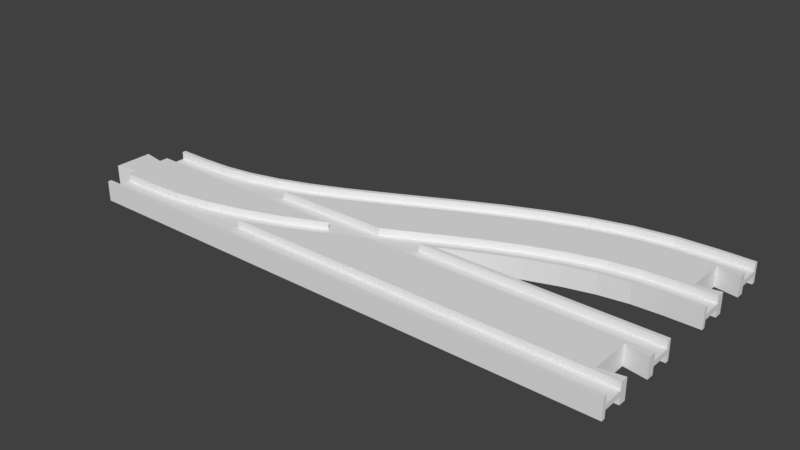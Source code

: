 # Source: single_double_R.blend  (saved by Blender 2.78.0; exported with 4.5.12 LTS)
import bpy
from mathutils import Matrix  # noqa: F401  (used for matrix-valued properties, if any)

bpy.ops.wm.read_factory_settings(use_empty=True)
scene = bpy.context.scene
scene.name = 'Untitled'

# ---- collections
col_collection_1 = bpy.data.collections.new('Collection 1'); scene.collection.children.link(col_collection_1)

# ---- world
world_world = bpy.data.worlds.new('World'); scene.world = world_world
world_world.color = (0.05088, 0.05088, 0.05088)
world_world.use_sun_shadow = False
world_world.sun_shadow_jitter_overblur = 0.0
world_world.cycles.sampling_method = 'MANUAL'

# ---- meshes
me_cube_mesh_dat_003 = bpy.data.meshes.new('cube_mesh_dat.003')
me_cube_mesh_dat_003.from_pydata([(13.5, 19.0, 4.0), (0.25, 19.0, 4.0), (0.25, 19.0, 4.0), (25.07, 19.52, 4.0), (13.5, 19.0, -4.0), (0.25, 19.0, -4.0), (0.25, 19.0, -4.0), (31.42, 19.0, 4.0), (36.88, 19.86, 4.0), (36.57, 21.33, 4.0), (25.07, 19.52, -4.0), (31.42, 19.0, 1.0), (36.88, 19.86, 1.0), (48.82, 22.99, 4.0), (48.37, 24.42, 4.0), (36.57, 21.33, -4.0), (48.82, 22.99, 1.0), (61.1, 27.33, 4.0), (60.55, 28.73, 4.0), (48.37, 24.42, -4.0), (36.88, 19.86, -4.0), (31.42, 19.0, -4.0), (61.1, 27.33, 1.0), (73.75, 32.72, 4.0), (73.13, 34.08, 4.0), (60.55, 28.73, -4.0), (48.82, 22.99, -4.0), (36.88, 19.86, -1.0), (31.42, 19.0, -1.0), (61.52, 19.0, 1.0), (64.03, 19.88, 1.0), (73.75, 32.72, 1.0), (86.75, 38.91, 4.0), (86.09, 40.26, 4.0), (73.13, 34.08, -4.0), (61.1, 27.33, -4.0), (48.82, 22.99, -1.0), (61.52, 19.0, 4.0), (64.03, 19.88, 4.0), (77.07, 25.44, 1.0), (86.75, 38.91, 1.0), (86.09, 40.26, -4.0), (73.75, 32.72, -4.0), (61.1, 27.33, -1.0), (77.07, 25.44, 4.0), (90.3, 31.74, 1.0), (113.8, 52.47, 4.0), (113.1, 53.82, 4.0), (86.75, 38.91, -4.0), (73.75, 32.72, -1.0), (64.03, 19.88, -1.0), (61.52, 19.0, -1.0), (90.3, 31.74, 4.0), (113.8, 52.47, 1.0), (127.8, 59.14, 4.0), (127.1, 60.51, 4.0), (113.1, 53.82, -4.0), (86.75, 38.91, -1.0), (77.07, 25.44, -1.0), (64.03, 19.88, -4.0), (61.52, 19.0, -4.0), (117.3, 45.3, 1.0), (127.8, 59.14, 1.0), (142.1, 65.25, 4.0), (141.6, 66.64, 4.0), (127.1, 60.51, -4.0), (113.8, 52.47, -4.0), (90.3, 31.74, -1.0), (77.07, 25.44, -4.0), (107.3, 19.0, 4.0), (117.3, 45.3, 4.0), (131.1, 51.86, 1.0), (142.1, 65.25, 1.0), (156.8, 70.44, 4.0), (156.4, 71.87, 4.0), (141.6, 66.64, -4.0), (127.8, 59.14, -4.0), (113.8, 52.47, -1.0), (90.3, 31.74, -4.0), (107.3, 19.0, 1.0), (125.7, 28.26, 4.0), (131.1, 51.86, 4.0), (145.0, 57.8, 1.0), (156.8, 70.44, 1.0), (171.9, 74.38, 4.0), (171.6, 75.85, 4.0), (156.4, 71.87, -4.0), (142.1, 65.25, -4.0), (127.8, 59.14, -1.0), (117.3, 45.3, -1.0), (125.7, 28.26, 1.0), (138.9, 34.56, 4.0), (145.0, 57.8, 4.0), (159.2, 62.8, 1.0), (171.9, 74.38, 1.0), (187.2, 76.8, 4.0), (187.1, 78.29, 4.0), (171.6, 75.85, -4.0), (156.8, 70.44, -4.0), (142.1, 65.25, -1.0), (131.1, 51.86, -1.0), (117.3, 45.3, -4.0), (107.3, 19.0, -4.0), (125.1, 19.0, 1.0), (129.2, 21.09, 1.0), (138.9, 34.56, 1.0), (152.0, 40.12, 4.0), (159.2, 62.8, 4.0), (173.5, 66.55, 1.0), (187.2, 76.8, 1.0), (202.5, 77.5, 4.0), (202.5, 79.0, 4.0), (187.1, 78.29, -4.0), (171.9, 74.38, -4.0), (156.8, 70.44, -1.0), (145.0, 57.8, -1.0), (131.1, 51.86, -4.0), (125.7, 28.26, -4.0), (107.3, 19.0, -1.0), (125.1, 19.0, 4.0), (129.2, 21.09, 4.0), (142.2, 27.28, 1.0), (152.0, 40.12, 1.0), (164.8, 44.65, 4.0), (173.5, 66.55, 4.0), (188.0, 68.84, 1.0), (202.5, 77.5, 1.0), (215.8, 77.5, 4.0), (215.8, 79.0, 4.0), (202.5, 79.0, -4.0), (187.2, 76.8, -4.0), (171.9, 74.38, -1.0), (159.2, 62.8, -1.0), (145.0, 57.8, -4.0), (138.9, 34.56, -4.0), (125.7, 28.26, -1.0), (128.4, 19.0, 4.0), (129.9, 19.74, 4.0), (142.2, 27.28, 4.0), (154.9, 32.67, 1.0), (164.8, 44.65, 1.0), (177.5, 47.97, 4.0), (188.0, 68.84, 4.0), (202.5, 69.5, 1.0), (215.8, 77.5, 1.0), (215.8, 42.5, 1.0), (215.8, 42.5, 4.0), (215.8, 41.0, 4.0), (215.8, 41.0, -4.0), (215.8, 42.5, -4.0), (215.8, 42.5, -1.0), (215.8, 50.5, -1.0), (215.8, 50.5, -4.0), (215.8, 69.5, -4.0), (215.8, 69.5, -1.0), (215.8, 77.5, -1.0), (215.8, 77.5, -4.0), (215.8, 79.0, -4.0), (215.8, 69.5, 1.0), (215.8, 69.5, 4.0), (215.8, 50.5, 4.0), (215.8, 50.5, 1.0), (202.5, 77.5, -4.0), (187.2, 76.8, -1.0), (173.5, 66.55, -1.0), (159.2, 62.8, -4.0), (152.0, 40.12, -4.0), (138.9, 34.56, -1.0), (129.2, 21.09, -1.0), (125.1, 19.0, -1.0), (128.4, 19.0, -4.0), (129.9, 19.74, -4.0), (142.9, 25.92, 4.0), (154.9, 32.67, 4.0), (167.2, 37.01, 1.0), (177.5, 47.97, 1.0), (190.0, 49.93, 4.0), (202.5, 69.5, 4.0), (202.5, 42.5, 1.0), (202.5, 50.5, 1.0), (202.5, 42.5, 4.0), (202.5, 41.0, 4.0), (202.5, 41.0, -4.0), (202.5, 42.5, -4.0), (202.5, 42.5, -1.0), (202.5, 50.5, -1.0), (202.5, 50.5, -4.0), (202.5, 69.5, -4.0), (202.5, 69.5, -1.0), (202.5, 77.5, -1.0), (202.5, 50.5, 4.0), (188.0, 68.84, -1.0), (173.5, 66.55, -4.0), (164.8, 44.65, -4.0), (152.0, 40.12, -1.0), (142.2, 27.28, -1.0), (129.2, 21.09, -4.0), (125.1, 19.0, -4.0), (142.9, 25.92, -4.0), (155.4, 31.27, 4.0), (167.2, 37.01, 4.0), (179.1, 40.14, 1.0), (190.0, 49.93, 1.0), (190.8, 41.98, 1.0), (190.8, 41.98, 4.0), (190.9, 40.48, 4.0), (190.9, 40.48, -4.0), (190.8, 41.98, -4.0), (190.8, 41.98, -1.0), (190.0, 49.93, -1.0), (190.0, 49.93, -4.0), (188.0, 68.84, -4.0), (177.5, 47.97, -4.0), (164.8, 44.65, -1.0), (154.9, 32.67, -1.0), (142.2, 27.28, -4.0), (155.4, 31.27, -4.0), (167.6, 35.58, 4.0), (179.1, 40.14, 4.0), (179.4, 38.67, 4.0), (179.4, 38.67, -4.0), (179.1, 40.14, -4.0), (179.1, 40.14, -1.0), (177.5, 47.97, -1.0), (167.2, 37.01, -1.0), (154.9, 32.67, -4.0), (167.6, 35.58, -4.0), (167.2, 37.01, -4.0), (215.8, 53.5, -4.0), (215.8, 53.5, 4.0), (215.8, 66.5, -4.0), (215.8, 66.5, 4.0), (206.8, 68.0, 4.0), (206.8, 52.0, 4.0), (206.8, 52.0, -4.0), (206.8, 68.0, -4.0)], [], [(1, 0, 4, 5), (2, 1, 5, 6), (0, 3, 10, 4), (11, 12, 8, 7), (3, 9, 15, 10), (12, 16, 13, 8), (9, 14, 19, 15), (125, 143, 158, 144, 126, 109, 94, 83, 72, 62, 53, 40, 31, 22, 16, 12, 11, 29, 30, 39, 45, 61, 71, 82, 93, 108), (16, 22, 17, 13), (40, 53, 46, 32), (14, 18, 25, 19), (21, 20, 27, 28), (22, 31, 23, 17), (18, 24, 34, 25), (20, 26, 36, 27), (57, 77, 88, 99, 114, 131, 163, 189, 155, 154, 188, 191, 164, 132, 115, 100, 89, 67, 58, 50, 51, 28, 27, 36, 43, 49), (37, 38, 30, 29), (31, 40, 32, 23), (24, 33, 41, 34), (26, 35, 43, 36), (91, 106, 123, 141, 176, 190, 160, 229, 233, 232, 231, 159, 177, 142, 124, 107, 92, 81, 70, 52, 44, 38, 37, 69, 80), (38, 44, 39, 30), (35, 42, 49, 43), (44, 52, 45, 39), (42, 48, 57, 49), (51, 50, 59, 60), (48, 66, 77, 57), (53, 62, 54, 46), (47, 55, 65, 56), (50, 58, 68, 59), (62, 72, 63, 54), (55, 64, 75, 65), (58, 67, 78, 68), (70, 81, 71, 61), (72, 83, 73, 63), (64, 74, 86, 75), (66, 76, 88, 77), (81, 92, 82, 71), (83, 94, 84, 73), (74, 85, 97, 86), (76, 87, 99, 88), (90, 105, 91, 80), (92, 107, 93, 82), (94, 109, 95, 84), (85, 96, 112, 97), (87, 98, 114, 99), (89, 100, 116, 101), (79, 90, 80, 69), (119, 120, 104, 103), (105, 122, 106, 91), (107, 124, 108, 93), (109, 126, 110, 95), (96, 111, 129, 112), (52, 70, 61, 45), (98, 113, 131, 114), (100, 115, 133, 116), (110, 127, 128, 111, 96, 85, 74, 64, 55, 47, 33, 24, 18, 14, 9, 3, 0, 1, 2, 7, 8, 13, 17, 23, 32, 46, 54, 63, 73, 84, 95), (120, 138, 121, 104), (122, 140, 123, 106), (124, 142, 125, 108), (126, 144, 127, 110), (145, 146, 147, 148, 149, 150, 151, 152, 228, 229, 160, 161), (111, 128, 157, 129), (4, 10, 15, 19, 25, 34, 41, 56, 65, 75, 86, 97, 112, 129, 157, 156, 162, 130, 113, 98, 87, 76, 66, 48, 42, 35, 26, 20, 21, 6, 5), (113, 130, 163, 131), (115, 132, 165, 133), (117, 134, 167, 135), (194, 213, 223, 209, 185, 151, 150, 184, 208, 222, 224, 214, 195, 168, 169, 118, 135, 167), (170, 171, 137, 136), (219, 205, 181, 147, 146, 180, 204, 218, 200, 173, 138, 120, 119, 136, 137, 172, 199, 217), (138, 173, 139, 121), (140, 175, 141, 123), (211, 187, 153, 230, 235, 234, 228, 152, 186, 210, 212, 193, 166, 134, 117, 102, 60, 59, 68, 78, 101, 116, 133, 165, 192), (142, 177, 143, 125), (102, 117, 135, 118), (180, 146, 145, 178), (182, 148, 147, 181), (184, 150, 149, 183), (186, 152, 151, 185), (188, 154, 153, 187), (162, 156, 155, 189), (177, 159, 158, 143), (179, 161, 160, 190), (130, 162, 189, 163), (132, 164, 192, 165), (134, 166, 194, 167), (169, 168, 196, 197), (171, 198, 172, 137), (173, 200, 174, 139), (175, 202, 176, 141), (204, 180, 178, 203), (206, 182, 181, 205), (33, 47, 56, 41), (208, 184, 183, 207), (210, 186, 185, 209), (191, 188, 187, 211), (202, 179, 190, 176), (164, 191, 211, 192), (166, 193, 213, 194), (168, 195, 215, 196), (225, 227, 221, 207, 183, 149, 148, 182, 206, 220, 226, 216, 198, 171, 170, 197, 196, 215), (198, 216, 199, 172), (200, 218, 201, 174), (174, 201, 203, 178, 145, 161, 179, 202, 175, 140, 122, 105, 90, 79, 103, 104, 121, 139), (218, 204, 203, 201), (220, 206, 205, 219), (222, 208, 207, 221), (212, 210, 209, 223), (193, 212, 223, 213), (195, 214, 225, 215), (216, 226, 217, 199), (226, 220, 219, 217), (224, 222, 221, 227), (214, 224, 227, 225), (67, 89, 101, 78), (230, 231, 232, 235), (231, 230, 153, 154, 155, 156, 157, 128, 127, 144, 158, 159), (233, 234, 235, 232), (229, 228, 234, 233), (136, 119, 103, 79, 69, 37, 29, 11, 7, 2, 6, 21, 28, 51, 60, 102, 118, 169, 197, 170)])
me_cube_mesh_dat_003.use_remesh_preserve_volume = False
me_cube_mesh_dat_003.use_remesh_preserve_attributes = False
me_cube_mesh_dat_003.use_mirror_vertex_groups = False
me_cube_mesh_dat_003.update()
me_cube_001 = bpy.data.meshes.new('Cube.001')
me_cube_001.from_pydata([(2.007, -0.9211, -0.25), (0.3157, -0.9211, -0.25), (0.4133, -0.8341, -0.25), (0.5547, -0.6248, -0.25), (0.6172, -0.5, -0.25), (2.007, -0.5, -0.25), (2.007, -1.0, 1.0), (2.007, -1.0, -1.0), (2.007, -0.9211, -1.0), (2.007, -0.5, -1.0), (2.007, -0.3421, -1.0), (2.007, -0.3421, 1.0), (2.007, -0.5, 1.0), (2.007, -0.5, 0.25), (2.007, -0.9211, 0.25), (2.007, -0.9211, 1.0), (0.3157, -0.9211, -1.0), (0.6172, -0.5, -1.0), (0.3157, -0.9211, 1.0), (0.2691, -0.9625, 1.0), (0.1256, -1.0, 1.0), (0.1256, -1.0, -1.0), (0.2691, -0.9625, -1.0), (1.019, 0.5, -1.0), (2.007, 0.5, -1.0), (2.007, 0.3421, -1.0), (1.923, 0.4211, -1.0), (1.923, -0.4211, -1.0), (0.6925, -0.3497, -1.0), (0.8267, -0.02665, -1.0), (0.9573, 0.3253, -1.0), (1.923, -0.4211, 1.0), (1.923, 0.4211, 1.0), (2.007, 0.3421, 1.0), (2.007, 0.5, 1.0), (1.019, 0.5, 1.0), (0.9573, 0.3253, 1.0), (0.8267, -0.02665, 1.0), (0.6925, -0.3497, 1.0), (0.6172, -0.5, 1.0), (0.6172, -0.5, 0.25), (0.5547, -0.6248, 0.25), (0.4133, -0.8341, 0.25), (0.3157, -0.9211, 0.25), (1.019, 0.5, -0.25), (2.007, 0.5, -0.25), (2.007, 1.0, 1.0), (2.007, 0.9211, 1.0), (2.007, 0.9211, 0.25), (2.007, 0.5, 0.25), (2.007, 0.9211, -0.25), (2.007, 0.9211, -1.0), (2.007, 1.0, -1.0), (1.019, 0.5, 0.25), (1.167, 0.9211, -0.25), (1.195, 1.0, 1.0), (1.195, 1.0, -1.0), (1.167, 0.9211, 1.0), (1.167, 0.9211, 0.25), (1.167, 0.9211, -1.0)], [], [(0, 1, 2, 3, 4, 5), (6, 7, 8, 0, 5, 9, 10, 11, 12, 13, 14, 15), (1, 0, 8, 16), (17, 9, 5, 4), (6, 15, 18, 19, 20), (21, 7, 6, 20), (7, 21, 22, 16, 8), (23, 24, 25, 26, 27, 10, 9, 17, 28, 29, 30), (27, 31, 11, 10), (31, 32, 33, 34, 35, 36, 37, 38, 39, 12, 11), (40, 13, 12, 39), (14, 13, 40, 41, 42, 43), (18, 15, 14, 43), (44, 45, 24, 23), (46, 47, 48, 49, 34, 33, 25, 24, 45, 50, 51, 52), (25, 33, 32, 26), (27, 26, 32, 31), (35, 34, 49, 53), (50, 45, 44, 54), (55, 46, 52, 56), (57, 47, 46, 55), (58, 48, 47, 57), (48, 58, 53, 49), (59, 51, 50, 54), (56, 52, 51, 59), (22, 21, 20, 19), (2, 1, 16, 22, 19, 18, 43, 42), (3, 2, 42, 41), (28, 17, 4, 3, 41, 40, 39, 38), (29, 28, 38, 37), (30, 29, 37, 36), (58, 57, 55, 56, 59, 54, 44, 23, 30, 36, 35, 53)])
me_cube_001.use_remesh_preserve_volume = False
me_cube_001.use_remesh_preserve_attributes = False
me_cube_001.use_mirror_vertex_groups = False
me_cube_001.update()
me_cube_mesh_dat_001 = bpy.data.meshes.new('cube_mesh_dat.001')
me_cube_mesh_dat_001.from_pydata([(13.5, 17.5, 1.0), (0.25, 17.5, 1.0), (0.25, 17.5, 1.0), (25.22, 18.02, 1.0), (13.5, 17.5, 4.0), (0.25, 17.5, 4.0), (31.42, 19.0, 1.0), (25.22, 18.02, 4.0), (31.42, 19.0, 4.0), (57.27, 17.5, 1.0), (61.52, 19.0, 1.0), (57.27, 17.5, 4.0), (61.52, 19.0, 4.0), (0.25, 9.5, 1.0), (0.25, 19.0, 4.0), (13.5, 17.5, -4.0), (0.25, 17.5, -4.0), (0.25, 19.0, -4.0), (25.22, 18.02, -4.0), (31.42, 19.0, -4.0), (13.5, 17.5, -1.0), (0.25, 17.5, -1.0), (25.22, 18.02, -1.0), (0.25, 17.5, -1.0), (31.42, 19.0, -1.0), (61.52, 19.0, -1.0), (57.27, 17.5, -1.0), (61.52, 19.0, -4.0), (57.27, 17.5, -4.0), (0.25, 9.5, -1.0), (0.25, -9.5, -4.0), (0.25, -6.0, -4.0), (-8.75, -7.5, -4.0), (-8.75, 7.5, -4.0), (0.25, 6.0, -4.0), (0.25, 9.5, -4.0), (27.96, -8.837, -4.0), (13.5, -9.5, -4.0), (42.47, -6.554, -4.0), (56.81, -2.797, -4.0), (70.97, 2.199, -4.0), (84.93, 8.141, -4.0), (87.79, 9.5, -4.0), (13.5, -17.5, -1.0), (0.25, -17.5, -1.0), (0.25, -17.5, -1.0), (13.5, -17.5, -1.0), (13.5, -17.5, -4.0), (0.25, -17.5, -4.0), (13.5, -17.5, -4.0), (0.25, -9.5, -1.0), (13.5, -9.5, -1.0), (61.84, -9.5, -1.0), (0.25, -19.0, -4.0), (28.93, -18.29, -4.0), (13.5, -19.0, -4.0), (33.94, -17.5, -4.0), (13.5, -17.5, 4.0), (0.25, -17.5, 4.0), (0.25, -19.0, 4.0), (13.5, -19.0, 4.0), (28.93, -18.29, 4.0), (13.5, -17.5, 4.0), (33.94, -17.5, 4.0), (13.5, -17.5, 1.0), (0.25, -17.5, 1.0), (13.5, -17.5, 1.0), (0.25, -17.5, 1.0), (0.25, -9.5, 1.0), (13.5, -9.5, 1.0), (61.84, -9.5, 1.0), (0.25, 9.5, 4.0), (0.25, 6.0, 4.0), (-8.75, 7.5, 4.0), (-8.75, -7.5, 4.0), (0.25, -6.0, 4.0), (0.25, -9.5, 4.0), (13.5, -9.5, 4.0), (27.96, -8.837, 4.0), (42.47, -6.554, 4.0), (56.81, -2.797, 4.0), (70.97, 2.199, 4.0), (84.93, 8.141, 4.0), (87.79, 9.5, 4.0), (27.96, -8.837, -1.0), (42.47, -6.554, -1.0), (56.81, -2.797, -1.0), (70.97, 2.199, -1.0), (84.93, 8.141, -1.0), (73.9, -5.247, -1.0), (87.79, 9.5, -1.0), (88.25, 0.859, -1.0), (73.9, -5.247, -4.0), (61.84, -9.5, -4.0), (102.2, 7.526, -1.0), (88.25, 0.859, -4.0), (106.2, 9.5, -1.0), (102.2, 7.526, -4.0), (106.2, 9.5, -4.0), (33.94, -17.5, -1.0), (44.43, -15.85, -1.0), (44.43, -15.85, 1.0), (33.94, -17.5, 1.0), (59.63, -11.87, -1.0), (59.63, -11.87, 1.0), (66.35, -9.5, -4.0), (74.45, -6.643, -4.0), (74.45, -6.643, 4.0), (66.35, -9.5, 4.0), (66.35, -9.5, 1.0), (66.35, -9.5, -1.0), (88.87, -0.5063, -4.0), (88.87, -0.5063, 4.0), (102.9, 6.181, -4.0), (102.9, 6.181, 4.0), (109.5, 9.5, -4.0), (109.5, 9.5, -1.0), (109.5, 9.5, 1.0), (109.5, 9.5, 4.0), (125.4, 17.5, -4.0), (128.4, 19.0, -4.0), (128.4, 19.0, 4.0), (125.4, 17.5, 4.0), (125.4, 17.5, 1.0), (125.4, 17.5, -1.0), (27.96, -8.837, 1.0), (42.47, -6.554, 1.0), (56.81, -2.797, 1.0), (73.9, -5.247, 1.0), (70.97, 2.199, 1.0), (61.84, -9.5, 4.0), (73.9, -5.247, 4.0), (88.25, 0.859, 1.0), (84.93, 8.141, 1.0), (88.25, 0.859, 4.0), (87.79, 9.5, 1.0), (102.2, 7.526, 1.0), (102.2, 7.526, 4.0), (106.2, 9.5, 1.0), (106.2, 9.5, 4.0), (107.3, 19.0, -4.0), (104.3, 17.5, -4.0), (104.3, 17.5, 4.0), (107.3, 19.0, 4.0), (104.3, 17.5, -1.0), (122.1, 17.5, -1.0), (104.3, 17.5, 1.0), (122.1, 17.5, 1.0), (107.3, 19.0, -1.0), (125.1, 19.0, -1.0), (125.1, 19.0, -4.0), (122.1, 17.5, -4.0), (107.3, 19.0, 1.0), (125.1, 19.0, 1.0), (122.1, 17.5, 4.0), (125.1, 19.0, 4.0), (0.25, -9.5, 1.0), (0.25, -9.5, -1.0), (0.25, 9.5, 1.0), (0.25, 9.5, -1.0)], [], [(112, 114, 118, 139, 137, 134, 131, 130, 108, 107), (1, 0, 4, 5), (0, 3, 7, 4), (8, 7, 3, 6), (11, 12, 10, 9), (18, 15, 16, 17, 19), (16, 15, 20, 21), (15, 18, 22, 20), (24, 22, 18, 19), (26, 25, 27, 28), (40, 39, 38, 36, 37, 30, 31, 32, 33, 34, 35, 42, 41), (44, 43, 47, 48), (49, 47, 43, 46), (47, 49, 56, 54, 55, 53, 48), (61, 63, 62, 57, 58, 59, 60), (58, 57, 64, 65), (66, 64, 57, 62), (82, 83, 71, 72, 73, 74, 75, 76, 77, 78, 79, 80, 81), (37, 36, 84, 51), (36, 38, 85, 84), (38, 39, 86, 85), (39, 40, 87, 86), (40, 41, 88, 87), (90, 88, 41, 42), (52, 89, 92, 93), (89, 91, 95, 92), (91, 94, 97, 95), (98, 97, 94, 96), (55, 54, 61, 60), (54, 56, 99, 100, 101, 102, 63, 61), (103, 104, 101, 100), (105, 106, 107, 108, 109, 104, 103, 110), (106, 111, 112, 107), (111, 113, 114, 112), (69, 125, 78, 77), (125, 126, 79, 78), (126, 127, 80, 79), (130, 131, 128, 70), (127, 129, 81, 80), (131, 134, 132, 128), (129, 133, 82, 81), (134, 137, 136, 132), (83, 82, 133, 135), (138, 136, 137, 139), (4, 7, 8, 14, 5), (28, 27, 140, 141), (92, 95, 97, 98, 115, 113, 111, 106, 105, 93), (128, 132, 136, 138, 117, 123, 147, 153, 152, 146, 9, 10, 6, 3, 0, 1, 2, 13, 158, 135, 133, 129, 127, 126, 125, 69, 156, 68, 67, 65, 64, 66, 102, 101, 104, 109, 70), (60, 59, 53, 55), (14, 8, 6, 10, 12, 143, 152, 153, 155, 121, 120, 150, 149, 148, 140, 27, 25, 24, 19, 17), (141, 140, 148, 144), (119, 120, 121, 122, 123, 117, 118, 114, 113, 115, 116, 124), (145, 149, 150, 151), (12, 11, 142, 143), (146, 152, 143, 142), (154, 155, 153, 147), (151, 150, 120, 119), (122, 121, 155, 154), (58, 65, 67, 68, 156, 76, 75, 31, 30, 157, 50, 45, 44, 48, 53, 59), (72, 71, 158, 13, 2, 1, 5, 14, 17, 16, 21, 23, 29, 159, 35, 34), (56, 49, 46, 99), (110, 52, 93, 105), (51, 157, 30, 37), (75, 74, 32, 31), (73, 33, 32, 74), (20, 22, 24, 25, 26, 144, 148, 149, 145, 124, 116, 96, 94, 91, 89, 52, 110, 103, 100, 99, 46, 43, 44, 45, 50, 157, 51, 84, 85, 86, 87, 88, 90, 159, 29, 23, 21), (115, 98, 96, 116), (124, 145, 151, 119), (42, 35, 159, 90), (144, 26, 28, 141), (108, 130, 70, 109), (102, 66, 62, 63), (77, 76, 156, 69), (122, 154, 147, 123), (117, 138, 139, 118), (142, 11, 9, 146), (135, 158, 71, 83), (33, 73, 72, 34)])
me_cube_mesh_dat_001.use_remesh_preserve_volume = False
me_cube_mesh_dat_001.use_remesh_preserve_attributes = False
me_cube_mesh_dat_001.use_mirror_vertex_groups = False
me_cube_mesh_dat_001.update()

# ---- objects
ob_my_object_003 = bpy.data.objects.new('My_Object.003', me_cube_mesh_dat_003)
ob_straightrail_000 = bpy.data.objects.new('StraightRail.000', me_cube_001)
ob_my_object_001 = bpy.data.objects.new('My_Object.001', me_cube_mesh_dat_001)

# ---- transforms, parenting, visibility, modifiers, constraints
ob_my_object_003.location = (0.0, 0.0, 0.0)
ob_my_object_003.lineart.crease_threshold = 0.0
ob_straightrail_000.location = (0.0, 0.0, 0.0)
ob_straightrail_000.scale = (107.5, 19.0, 4.0)
ob_straightrail_000.lock_rotation = (True, True, False)
ob_straightrail_000.lock_scale = (True, True, True)
ob_straightrail_000.lineart.crease_threshold = 0.0
ob_my_object_001.location = (0.0, 0.0, 0.0)
ob_my_object_001.lineart.crease_threshold = 0.0

# ---- collection membership
col_collection_1.objects.link(ob_my_object_003)
col_collection_1.objects.link(ob_straightrail_000)
col_collection_1.objects.link(ob_my_object_001)

# ---- scene / render settings (as saved in the file)
scene.frame_start = 1; scene.frame_end = 250; scene.frame_set(11)
scene.render.engine = 'BLENDER_EEVEE_NEXT'
scene.render.resolution_percentage = 50
scene.render.dither_intensity = 0.0
scene.cycles.use_denoising = False
scene.cycles.samples = 128
scene.cycles.sampling_pattern = 'TABULATED_SOBOL'
scene.cycles.light_sampling_threshold = 0.0
scene.cycles.use_adaptive_sampling = False
scene.cycles.use_light_tree = False
scene.cycles.blur_glossy = 0.0
scene.cycles.sample_clamp_indirect = 0.0
scene.view_settings.view_transform = 'Standard'
scene.unit_settings.scale_length = 0.001
bpy.context.view_layer.update()

# ---- added for rendering (the .blend has no active camera and no usable light): camera, sun
cam_auto = bpy.data.cameras.new('AutoCamera')
cam_auto.lens = 50.0
cam_auto.sensor_width = 36.0
cam_auto.clip_end = 3979.65
ob_auto_camera = bpy.data.objects.new('AutoCamera', cam_auto)
scene.collection.objects.link(ob_auto_camera)
ob_auto_camera.location = (330.262, -242.114, 181.409)
ob_auto_camera.rotation_euler = (1.09748, -7.21219e-08, 0.694738)
scene.camera = ob_auto_camera
light_auto_sun = bpy.data.lights.new('AutoSun', 'SUN')
light_auto_sun.energy = 3.0
light_auto_sun.angle = 0.0523599
ob_auto_sun = bpy.data.objects.new('AutoSun', light_auto_sun)
scene.collection.objects.link(ob_auto_sun)
ob_auto_sun.rotation_euler = (0.872665, 0.174533, 0.523599)
bpy.context.view_layer.update()
